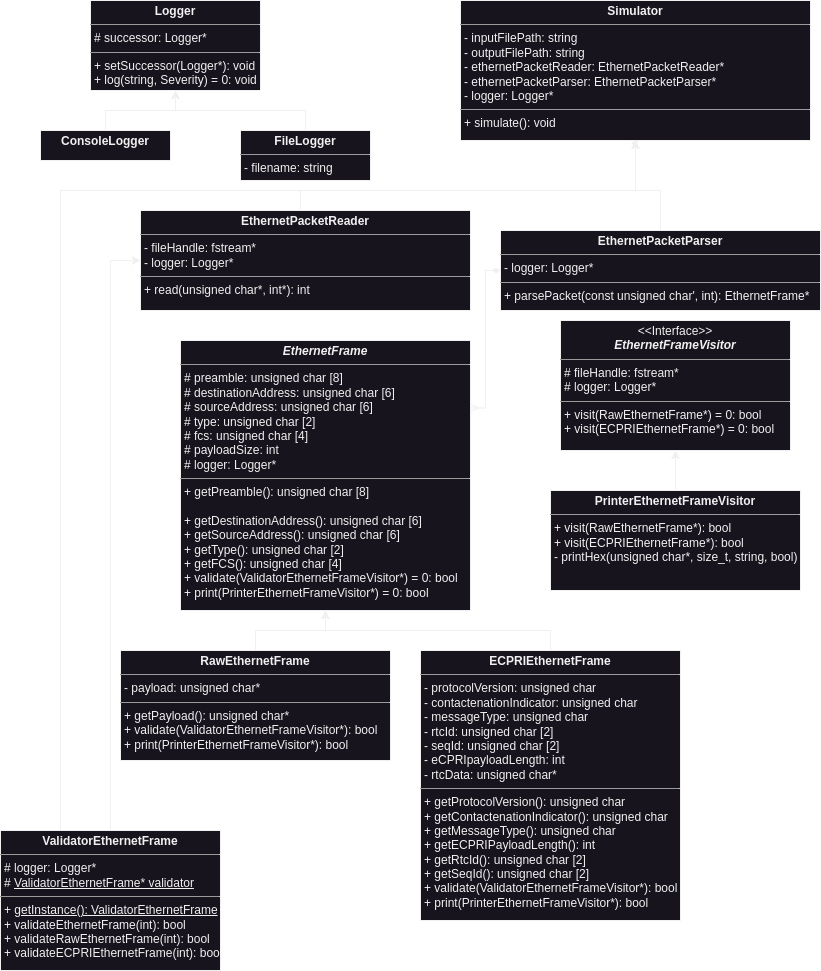

The diagram above was exported from draw.io. Its source (the exported page's mxGraphModel, read from the mxfile embedded in the PNG):
<mxGraphModel dx="514" dy="843" grid="1" gridSize="10" guides="1" tooltips="1" connect="1" arrows="1" fold="1" page="1" pageScale="1" pageWidth="850" pageHeight="1100" background="#0D0D0D" math="0" shadow="0">
  <root>
    <mxCell id="0" />
    <mxCell id="1" parent="0" />
    <mxCell id="nt8VQMMFFmJO2wNrpgPs-22" style="edgeStyle=elbowEdgeStyle;rounded=0;orthogonalLoop=1;jettySize=auto;html=1;exitX=0;exitY=0.5;exitDx=0;exitDy=0;entryX=1;entryY=0.25;entryDx=0;entryDy=0;startArrow=diamondThin;startFill=1;endArrow=ERmany;endFill=0;" parent="1" source="5d2195bd80daf111-18" target="nt8VQMMFFmJO2wNrpgPs-20" edge="1">
      <mxGeometry relative="1" as="geometry" />
    </mxCell>
    <mxCell id="-K_y2QNLuDonVPfHsMSr-3" style="edgeStyle=orthogonalEdgeStyle;rounded=0;orthogonalLoop=1;jettySize=auto;html=1;entryX=0.514;entryY=1;entryDx=0;entryDy=0;entryPerimeter=0;" edge="1" parent="1" source="5d2195bd80daf111-18" target="nt8VQMMFFmJO2wNrpgPs-25">
      <mxGeometry relative="1" as="geometry">
        <mxPoint x="1500" y="160" as="targetPoint" />
        <Array as="points">
          <mxPoint x="1520" y="210" />
          <mxPoint x="1495" y="210" />
          <mxPoint x="1495" y="160" />
        </Array>
      </mxGeometry>
    </mxCell>
    <mxCell id="5d2195bd80daf111-18" value="&lt;p style=&quot;margin:0px;margin-top:4px;text-align:center;&quot;&gt;&lt;b&gt;EthernetPacketParser&lt;/b&gt;&lt;/p&gt;&lt;hr size=&quot;1&quot;&gt;&lt;p style=&quot;margin:0px;margin-left:4px;&quot;&gt;&lt;span style=&quot;background-color: initial;&quot;&gt;- logger: Logger*&lt;/span&gt;&lt;br&gt;&lt;/p&gt;&lt;hr size=&quot;1&quot;&gt;&lt;p style=&quot;margin:0px;margin-left:4px;&quot;&gt;+ parsePacket(const unsigned char', int): EthernetFrame*&lt;/p&gt;" style="verticalAlign=top;align=left;overflow=fill;fontSize=12;fontFamily=Helvetica;html=1;rounded=0;shadow=0;comic=0;labelBackgroundColor=none;strokeWidth=1" parent="1" vertex="1">
      <mxGeometry x="1360" y="250" width="320" height="80" as="geometry" />
    </mxCell>
    <mxCell id="-K_y2QNLuDonVPfHsMSr-2" style="edgeStyle=orthogonalEdgeStyle;rounded=0;orthogonalLoop=1;jettySize=auto;html=1;exitX=0.5;exitY=0;exitDx=0;exitDy=0;entryX=0.5;entryY=1;entryDx=0;entryDy=0;" edge="1" parent="1" source="nt8VQMMFFmJO2wNrpgPs-2" target="nt8VQMMFFmJO2wNrpgPs-25">
      <mxGeometry relative="1" as="geometry">
        <Array as="points">
          <mxPoint x="1160" y="230" />
          <mxPoint x="1160" y="210" />
          <mxPoint x="1495" y="210" />
        </Array>
      </mxGeometry>
    </mxCell>
    <mxCell id="nt8VQMMFFmJO2wNrpgPs-2" value="&lt;p style=&quot;margin:0px;margin-top:4px;text-align:center;&quot;&gt;&lt;b&gt;EthernetPacketReader&lt;/b&gt;&lt;/p&gt;&lt;hr size=&quot;1&quot;&gt;&lt;p style=&quot;margin:0px;margin-left:4px;&quot;&gt;- fileHandle: fstream*&lt;/p&gt;&lt;p style=&quot;margin:0px;margin-left:4px;&quot;&gt;- logger: Logger*&lt;/p&gt;&lt;hr size=&quot;1&quot;&gt;&lt;p style=&quot;margin:0px;margin-left:4px;&quot;&gt;&lt;span style=&quot;background-color: initial;&quot;&gt;+ read(unsigned char*, int*): int&lt;/span&gt;&lt;/p&gt;" style="verticalAlign=top;align=left;overflow=fill;fontSize=12;fontFamily=Helvetica;html=1;rounded=0;shadow=0;comic=0;labelBackgroundColor=none;strokeWidth=1" parent="1" vertex="1">
      <mxGeometry x="1000" y="230" width="330" height="100" as="geometry" />
    </mxCell>
    <mxCell id="nt8VQMMFFmJO2wNrpgPs-5" value="&lt;p style=&quot;margin:0px;margin-top:4px;text-align:center;&quot;&gt;&lt;b&gt;Logger&lt;/b&gt;&lt;/p&gt;&lt;hr size=&quot;1&quot;&gt;&lt;p style=&quot;margin:0px;margin-left:4px;&quot;&gt;# successor: Logger*&lt;/p&gt;&lt;hr size=&quot;1&quot;&gt;&lt;p style=&quot;margin:0px;margin-left:4px;&quot;&gt;&lt;span style=&quot;background-color: initial;&quot;&gt;+ setSuccessor(Logger*): void&lt;/span&gt;&lt;/p&gt;&lt;p style=&quot;margin:0px;margin-left:4px;&quot;&gt;&lt;span style=&quot;background-color: initial;&quot;&gt;+ log(string, Severity) = 0: void&lt;/span&gt;&lt;/p&gt;" style="verticalAlign=top;align=left;overflow=fill;fontSize=12;fontFamily=Helvetica;html=1;rounded=0;shadow=0;comic=0;labelBackgroundColor=none;strokeWidth=1" parent="1" vertex="1">
      <mxGeometry x="950" y="20" width="170" height="90" as="geometry" />
    </mxCell>
    <mxCell id="8IBGnemyIPGw8psw-NT3-11" style="edgeStyle=orthogonalEdgeStyle;rounded=0;orthogonalLoop=1;jettySize=auto;html=1;entryX=0.5;entryY=1;entryDx=0;entryDy=0;" parent="1" source="nt8VQMMFFmJO2wNrpgPs-8" target="L7Lzx_PT_NkCfT6am4kI-1" edge="1">
      <mxGeometry relative="1" as="geometry" />
    </mxCell>
    <mxCell id="nt8VQMMFFmJO2wNrpgPs-8" value="&lt;p style=&quot;margin:0px;margin-top:4px;text-align:center;&quot;&gt;&lt;b&gt;PrinterEthernetFrameVisitor&lt;/b&gt;&lt;/p&gt;&lt;hr size=&quot;1&quot;&gt;&lt;p style=&quot;margin:0px;margin-left:4px;&quot;&gt;&lt;span style=&quot;background-color: initial;&quot;&gt;+ visit(RawEthernetFrame*): bool&lt;/span&gt;&lt;br&gt;&lt;/p&gt;&lt;p style=&quot;margin: 0px 0px 0px 4px;&quot;&gt;&lt;span style=&quot;background-color: initial;&quot;&gt;+ visit(ECPRIEthernetFrame*): bool&lt;/span&gt;&lt;/p&gt;&lt;p style=&quot;margin: 0px 0px 0px 4px;&quot;&gt;&lt;span style=&quot;background-color: initial;&quot;&gt;- printHex(unsigned char*, size_t, string, bool)&lt;/span&gt;&lt;/p&gt;" style="verticalAlign=top;align=left;overflow=fill;fontSize=12;fontFamily=Helvetica;html=1;rounded=0;shadow=0;comic=0;labelBackgroundColor=none;strokeWidth=1" parent="1" vertex="1">
      <mxGeometry x="1410" y="510" width="250" height="100" as="geometry" />
    </mxCell>
    <mxCell id="8IBGnemyIPGw8psw-NT3-9" style="edgeStyle=orthogonalEdgeStyle;rounded=0;orthogonalLoop=1;jettySize=auto;html=1;entryX=0.5;entryY=1;entryDx=0;entryDy=0;exitX=0.5;exitY=0;exitDx=0;exitDy=0;" parent="1" source="8IBGnemyIPGw8psw-NT3-13" target="nt8VQMMFFmJO2wNrpgPs-20" edge="1">
      <mxGeometry relative="1" as="geometry">
        <mxPoint x="995" y="690" as="sourcePoint" />
      </mxGeometry>
    </mxCell>
    <mxCell id="-K_y2QNLuDonVPfHsMSr-5" style="edgeStyle=orthogonalEdgeStyle;rounded=0;orthogonalLoop=1;jettySize=auto;html=1;exitX=0.5;exitY=0;exitDx=0;exitDy=0;" edge="1" parent="1" source="nt8VQMMFFmJO2wNrpgPs-19" target="nt8VQMMFFmJO2wNrpgPs-20">
      <mxGeometry relative="1" as="geometry" />
    </mxCell>
    <mxCell id="nt8VQMMFFmJO2wNrpgPs-19" value="&lt;p style=&quot;margin:0px;margin-top:4px;text-align:center;&quot;&gt;&lt;b&gt;ECPRIEthernetFrame&lt;/b&gt;&lt;br&gt;&lt;/p&gt;&lt;hr size=&quot;1&quot;&gt;&lt;p style=&quot;margin: 0px 0px 0px 4px;&quot;&gt;- protocolVersion: unsigned char&lt;/p&gt;&lt;p style=&quot;margin: 0px 0px 0px 4px;&quot;&gt;- contactenationIndicator: unsigned char&lt;br&gt;&lt;/p&gt;&lt;p style=&quot;margin: 0px 0px 0px 4px;&quot;&gt;- messageType: unsigned char&lt;/p&gt;&lt;p style=&quot;margin: 0px 0px 0px 4px;&quot;&gt;- rtcId: unsigned char [2]&lt;/p&gt;&lt;p style=&quot;margin: 0px 0px 0px 4px;&quot;&gt;- seqId: unsigned char [2]&lt;/p&gt;&lt;p style=&quot;margin: 0px 0px 0px 4px;&quot;&gt;- eCPRIpayloadLength: int&lt;/p&gt;&lt;p style=&quot;margin: 0px 0px 0px 4px;&quot;&gt;- rtcData: unsigned char*&lt;/p&gt;&lt;hr size=&quot;1&quot;&gt;&lt;p style=&quot;margin:0px;margin-left:4px;&quot;&gt;&lt;span style=&quot;background-color: initial;&quot;&gt;+ getProtocolVersion(): unsigned char&lt;/span&gt;&lt;/p&gt;&lt;p style=&quot;margin:0px;margin-left:4px;&quot;&gt;+ getContactenationIndicator(): unsigned char&lt;span style=&quot;background-color: initial;&quot;&gt;&lt;br&gt;&lt;/span&gt;&lt;/p&gt;&lt;p style=&quot;margin:0px;margin-left:4px;&quot;&gt;&lt;span style=&quot;background-color: initial;&quot;&gt;+ getMessageType(): unsigned char&lt;/span&gt;&lt;/p&gt;&lt;p style=&quot;margin:0px;margin-left:4px;&quot;&gt;&lt;span style=&quot;background-color: initial;&quot;&gt;+ getECPRIPayloadLength(): int&lt;/span&gt;&lt;/p&gt;&lt;p style=&quot;margin:0px;margin-left:4px;&quot;&gt;&lt;span style=&quot;background-color: initial;&quot;&gt;+ getRtcId(): unsigned char [2]&lt;/span&gt;&lt;/p&gt;&lt;p style=&quot;margin:0px;margin-left:4px;&quot;&gt;&lt;span style=&quot;background-color: initial;&quot;&gt;+ getSeqId(): unsigned char [2]&lt;/span&gt;&lt;/p&gt;&lt;p style=&quot;border-color: var(--border-color); margin: 0px 0px 0px 4px;&quot;&gt;+ validate(ValidatorEthernetFrameVisitor*): bool&lt;br style=&quot;border-color: var(--border-color);&quot;&gt;&lt;/p&gt;&lt;p style=&quot;border-color: var(--border-color); margin: 0px 0px 0px 4px;&quot;&gt;+ print(PrinterEthernetFrameVisitor*): bool&lt;/p&gt;" style="verticalAlign=top;align=left;overflow=fill;fontSize=12;fontFamily=Helvetica;html=1;rounded=0;shadow=0;comic=0;labelBackgroundColor=none;strokeWidth=1" parent="1" vertex="1">
      <mxGeometry x="1280" y="670" width="260" height="270" as="geometry" />
    </mxCell>
    <mxCell id="nt8VQMMFFmJO2wNrpgPs-20" value="&lt;p style=&quot;margin:0px;margin-top:4px;text-align:center;&quot;&gt;&lt;b style=&quot;background-color: initial;&quot;&gt;&lt;i&gt;EthernetFrame&lt;/i&gt;&lt;/b&gt;&lt;br&gt;&lt;/p&gt;&lt;hr size=&quot;1&quot;&gt;&lt;p style=&quot;margin: 0px 0px 0px 4px;&quot;&gt;&lt;span style=&quot;background-color: initial;&quot;&gt;# preamble: unsigned char [8]&lt;/span&gt;&lt;/p&gt;&lt;p style=&quot;margin: 0px 0px 0px 4px;&quot;&gt;&lt;span style=&quot;background-color: initial;&quot;&gt;# destinationAddress: unsigned char [6]&lt;/span&gt;&lt;br&gt;&lt;/p&gt;&lt;p style=&quot;margin: 0px 0px 0px 4px;&quot;&gt;&lt;span style=&quot;background-color: initial;&quot;&gt;# sourceAddress: unsigned char [6]&lt;/span&gt;&lt;/p&gt;&lt;p style=&quot;margin: 0px 0px 0px 4px;&quot;&gt;&lt;span style=&quot;background-color: initial;&quot;&gt;# type: unsigned char [2]&lt;/span&gt;&lt;/p&gt;&lt;p style=&quot;margin: 0px 0px 0px 4px;&quot;&gt;&lt;span style=&quot;background-color: initial;&quot;&gt;# fcs: unsigned char [4]&lt;/span&gt;&lt;/p&gt;&lt;p style=&quot;margin: 0px 0px 0px 4px;&quot;&gt;# payloadSize: int&lt;span style=&quot;background-color: initial;&quot;&gt;&lt;br&gt;&lt;/span&gt;&lt;/p&gt;&lt;p style=&quot;margin: 0px 0px 0px 4px;&quot;&gt;&lt;span style=&quot;background-color: initial;&quot;&gt;# logger: Logger*&lt;/span&gt;&lt;/p&gt;&lt;hr size=&quot;1&quot;&gt;&lt;p style=&quot;margin:0px;margin-left:4px;&quot;&gt;&lt;span style=&quot;background-color: initial;&quot;&gt;+ getPreamble(): unsigned char [8]&lt;/span&gt;&lt;/p&gt;&lt;p style=&quot;margin:0px;margin-left:4px;&quot;&gt;&lt;span style=&quot;background-color: initial;&quot;&gt;&lt;br&gt;&lt;/span&gt;&lt;/p&gt;&lt;p style=&quot;margin:0px;margin-left:4px;&quot;&gt;&lt;span style=&quot;background-color: initial;&quot;&gt;+ getDestinationAddress(): unsigned char [6]&lt;/span&gt;&lt;br&gt;&lt;/p&gt;&lt;p style=&quot;margin:0px;margin-left:4px;&quot;&gt;+ getSourceAddress(): unsigned char [6]&lt;/p&gt;&lt;p style=&quot;margin:0px;margin-left:4px;&quot;&gt;+ getType(): unsigned char [2]&lt;/p&gt;&lt;p style=&quot;margin:0px;margin-left:4px;&quot;&gt;+ getFCS(): unsigned char [4]&lt;/p&gt;&lt;p style=&quot;margin:0px;margin-left:4px;&quot;&gt;+ validate(ValidatorEthernetFrameVisitor*) = 0: bool&lt;/p&gt;&lt;p style=&quot;margin:0px;margin-left:4px;&quot;&gt;+ print(PrinterEthernetFrameVisitor*) = 0: bool&lt;/p&gt;" style="verticalAlign=top;align=left;overflow=fill;fontSize=12;fontFamily=Helvetica;html=1;rounded=0;shadow=0;comic=0;labelBackgroundColor=none;strokeWidth=1" parent="1" vertex="1">
      <mxGeometry x="1040" y="360" width="290" height="270" as="geometry" />
    </mxCell>
    <mxCell id="nt8VQMMFFmJO2wNrpgPs-25" value="&lt;p style=&quot;margin:0px;margin-top:4px;text-align:center;&quot;&gt;&lt;b&gt;Simulator&lt;/b&gt;&lt;/p&gt;&lt;hr size=&quot;1&quot;&gt;&lt;p style=&quot;margin: 0px 0px 0px 4px;&quot;&gt;- inputFilePath: string&lt;/p&gt;&lt;p style=&quot;margin: 0px 0px 0px 4px;&quot;&gt;- outputFilePath: string&lt;/p&gt;&lt;p style=&quot;margin: 0px 0px 0px 4px;&quot;&gt;- ethernetPacketReader: EthernetPacketReader*&lt;/p&gt;&lt;p style=&quot;margin: 0px 0px 0px 4px;&quot;&gt;- ethernetPacketParser: EthernetPacketParser*&lt;/p&gt;&lt;p style=&quot;margin: 0px 0px 0px 4px;&quot;&gt;- logger: Logger*&lt;/p&gt;&lt;hr size=&quot;1&quot;&gt;&lt;p style=&quot;margin:0px;margin-left:4px;&quot;&gt;&lt;span style=&quot;background-color: initial;&quot;&gt;+ simulate(): void&lt;/span&gt;&lt;/p&gt;" style="verticalAlign=top;align=left;overflow=fill;fontSize=12;fontFamily=Helvetica;html=1;rounded=0;shadow=0;comic=0;labelBackgroundColor=none;strokeWidth=1" parent="1" vertex="1">
      <mxGeometry x="1320" y="20" width="350" height="140" as="geometry" />
    </mxCell>
    <mxCell id="L7Lzx_PT_NkCfT6am4kI-1" value="&lt;p style=&quot;margin:0px;margin-top:4px;text-align:center;&quot;&gt;&amp;lt;&amp;lt;Interface&amp;gt;&amp;gt;&lt;b&gt;&lt;i&gt;&lt;br&gt;EthernetFrameVisitor&lt;/i&gt;&lt;/b&gt;&lt;/p&gt;&lt;hr size=&quot;1&quot;&gt;&lt;p style=&quot;margin:0px;margin-left:4px;&quot;&gt;# fileHandle: fstream*&lt;/p&gt;&lt;p style=&quot;margin:0px;margin-left:4px;&quot;&gt;# logger: Logger*&lt;/p&gt;&lt;hr size=&quot;1&quot;&gt;&lt;p style=&quot;margin:0px;margin-left:4px;&quot;&gt;&lt;span style=&quot;background-color: initial;&quot;&gt;+ visit(RawEthernetFrame*) = 0: bool&lt;/span&gt;&lt;br&gt;&lt;/p&gt;&lt;p style=&quot;margin: 0px 0px 0px 4px;&quot;&gt;+ visit(ECPRIEthernetFrame*) = 0&lt;span style=&quot;background-color: initial;&quot;&gt;: bool&lt;/span&gt;&lt;/p&gt;" style="verticalAlign=top;align=left;overflow=fill;fontSize=12;fontFamily=Helvetica;html=1;rounded=0;shadow=0;comic=0;labelBackgroundColor=none;strokeWidth=1" parent="1" vertex="1">
      <mxGeometry x="1420" y="340" width="230" height="130" as="geometry" />
    </mxCell>
    <mxCell id="8IBGnemyIPGw8psw-NT3-5" style="edgeStyle=orthogonalEdgeStyle;rounded=0;orthogonalLoop=1;jettySize=auto;html=1;entryX=0.5;entryY=1;entryDx=0;entryDy=0;" parent="1" source="8IBGnemyIPGw8psw-NT3-2" target="nt8VQMMFFmJO2wNrpgPs-5" edge="1">
      <mxGeometry relative="1" as="geometry" />
    </mxCell>
    <mxCell id="8IBGnemyIPGw8psw-NT3-2" value="&lt;p style=&quot;margin:0px;margin-top:4px;text-align:center;&quot;&gt;&lt;b&gt;ConsoleLogger&lt;/b&gt;&lt;/p&gt;" style="verticalAlign=top;align=left;overflow=fill;fontSize=12;fontFamily=Helvetica;html=1;rounded=0;shadow=0;comic=0;labelBackgroundColor=none;strokeWidth=1" parent="1" vertex="1">
      <mxGeometry x="900" y="150" width="130" height="30" as="geometry" />
    </mxCell>
    <mxCell id="-K_y2QNLuDonVPfHsMSr-4" style="edgeStyle=orthogonalEdgeStyle;rounded=0;orthogonalLoop=1;jettySize=auto;html=1;entryX=0.5;entryY=1;entryDx=0;entryDy=0;" edge="1" parent="1" source="8IBGnemyIPGw8psw-NT3-3" target="nt8VQMMFFmJO2wNrpgPs-5">
      <mxGeometry relative="1" as="geometry" />
    </mxCell>
    <mxCell id="8IBGnemyIPGw8psw-NT3-3" value="&lt;p style=&quot;margin:0px;margin-top:4px;text-align:center;&quot;&gt;&lt;b&gt;FileLogger&lt;/b&gt;&lt;/p&gt;&lt;hr size=&quot;1&quot;&gt;&lt;p style=&quot;margin:0px;margin-left:4px;&quot;&gt;- filename: string&lt;/p&gt;" style="verticalAlign=top;align=left;overflow=fill;fontSize=12;fontFamily=Helvetica;html=1;rounded=0;shadow=0;comic=0;labelBackgroundColor=none;strokeWidth=1" parent="1" vertex="1">
      <mxGeometry x="1100" y="150" width="130" height="50" as="geometry" />
    </mxCell>
    <mxCell id="8IBGnemyIPGw8psw-NT3-13" value="&lt;p style=&quot;margin:0px;margin-top:4px;text-align:center;&quot;&gt;&lt;b&gt;RawEthernetFrame&lt;/b&gt;&lt;/p&gt;&lt;hr size=&quot;1&quot;&gt;&lt;p style=&quot;margin: 0px 0px 0px 4px;&quot;&gt;- payload: unsigned char*&lt;br&gt;&lt;/p&gt;&lt;hr size=&quot;1&quot;&gt;&lt;p style=&quot;margin:0px;margin-left:4px;&quot;&gt;&lt;span style=&quot;background-color: initial;&quot;&gt;+ getPayload(): unsigned char*&lt;br&gt;&lt;/span&gt;&lt;/p&gt;&lt;p style=&quot;margin: 0px 0px 0px 4px;&quot;&gt;+ validate(ValidatorEthernetFrameVisitor*): bool&lt;br&gt;&lt;/p&gt;&lt;p style=&quot;margin: 0px 0px 0px 4px;&quot;&gt;+ print(PrinterEthernetFrameVisitor*): bool&lt;/p&gt;" style="verticalAlign=top;align=left;overflow=fill;fontSize=12;fontFamily=Helvetica;html=1;rounded=0;shadow=0;comic=0;labelBackgroundColor=none;strokeWidth=1" parent="1" vertex="1">
      <mxGeometry x="980" y="670" width="270" height="110" as="geometry" />
    </mxCell>
    <mxCell id="6gRFDsiAFn9T4CktMM31-3" style="edgeStyle=orthogonalEdgeStyle;rounded=0;orthogonalLoop=1;jettySize=auto;html=1;entryX=0;entryY=0.5;entryDx=0;entryDy=0;" parent="1" source="6gRFDsiAFn9T4CktMM31-1" target="nt8VQMMFFmJO2wNrpgPs-2" edge="1">
      <mxGeometry relative="1" as="geometry" />
    </mxCell>
    <mxCell id="6gRFDsiAFn9T4CktMM31-4" style="edgeStyle=orthogonalEdgeStyle;rounded=0;orthogonalLoop=1;jettySize=auto;html=1;entryX=0.5;entryY=1;entryDx=0;entryDy=0;exitX=0.5;exitY=0;exitDx=0;exitDy=0;" parent="1" source="6gRFDsiAFn9T4CktMM31-1" target="nt8VQMMFFmJO2wNrpgPs-25" edge="1">
      <mxGeometry relative="1" as="geometry">
        <mxPoint x="730" y="210" as="sourcePoint" />
        <mxPoint x="1325" y="70" as="targetPoint" />
        <Array as="points">
          <mxPoint x="920" y="210" />
          <mxPoint x="1495" y="210" />
        </Array>
      </mxGeometry>
    </mxCell>
    <mxCell id="6gRFDsiAFn9T4CktMM31-1" value="&lt;p style=&quot;margin:0px;margin-top:4px;text-align:center;&quot;&gt;&lt;b&gt;ValidatorEthernetFrame&lt;/b&gt;&lt;/p&gt;&lt;hr size=&quot;1&quot;&gt;&lt;p style=&quot;margin:0px;margin-left:4px;&quot;&gt;&lt;span style=&quot;background-color: initial;&quot;&gt;# logger: Logger*&lt;br&gt;&lt;/span&gt;# &lt;u&gt;ValidatorEthernetFrame* validator&lt;/u&gt;&lt;/p&gt;&lt;hr size=&quot;1&quot;&gt;&lt;p style=&quot;margin:0px;margin-left:4px;&quot;&gt;+ &lt;u&gt;getInstance(): ValidatorEthernetFrame&lt;/u&gt;&lt;/p&gt;&lt;p style=&quot;margin:0px;margin-left:4px;&quot;&gt;+ validateEthernetFrame(int): bool&lt;/p&gt;&lt;p style=&quot;margin:0px;margin-left:4px;&quot;&gt;+ validateRawEthernetFrame(int): bool&lt;br&gt;&lt;/p&gt;&lt;p style=&quot;margin:0px;margin-left:4px;&quot;&gt;+ validateECPRIEthernetFrame(int): bool&lt;br&gt;&lt;/p&gt;" style="verticalAlign=top;align=left;overflow=fill;fontSize=12;fontFamily=Helvetica;html=1;rounded=0;shadow=0;comic=0;labelBackgroundColor=none;strokeWidth=1" parent="1" vertex="1">
      <mxGeometry x="860" y="850" width="220" height="140" as="geometry" />
    </mxCell>
  </root>
</mxGraphModel>